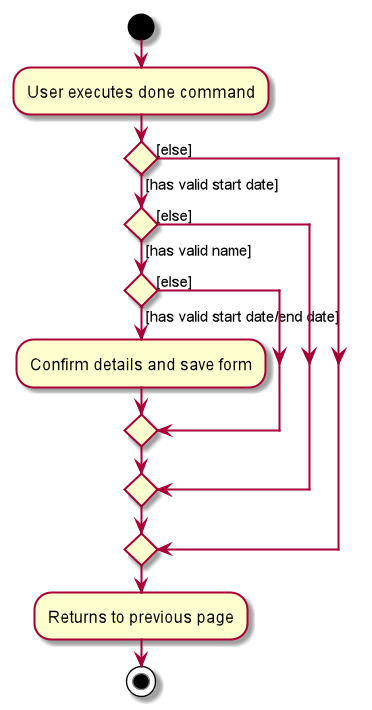

The diagram above was rendered by PlantUML. Its source (embedded in the PNG):
@startuml
start
:User executes done command;
if () then ([has valid start date])
    if() then ([has valid name])
        if() then ([has valid start date/end date])
    :Confirm details and save form;
        else([else])
        endif
    else ([else])
    endif
else ([else])
endif
:Returns to previous page;
stop

@enduml